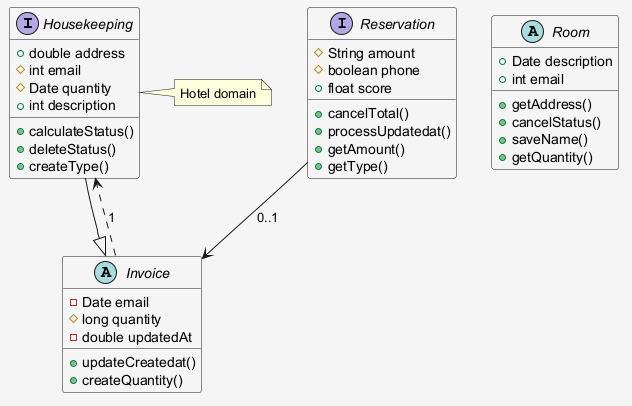

The diagram above was rendered by PlantUML. Its source (embedded in the PNG):
@startuml
skinparam shadowing false
skinparam backgroundColor #F5F5F5
interface Housekeeping {
  +double address
  #int email
  #Date quantity
  +int description
  +calculateStatus()
  +deleteStatus()
  +createType()
}
abstract class Room {
  +Date description
  +int email
  +getAddress()
  +cancelStatus()
  +saveName()
  +getQuantity()
}
abstract class Invoice {
  -Date email
  #long quantity
  -double updatedAt
  +updateCreatedat()
  +createQuantity()
}
interface Reservation {
  #String amount
  #boolean phone
  +float score
  +cancelTotal()
  +processUpdatedat()
  +getAmount()
  +getType()
}
Housekeeping --|> Invoice
Invoice ..> Housekeeping : "1"
Reservation --> Invoice : "0..1"
note right of Housekeeping : Hotel domain
@enduml